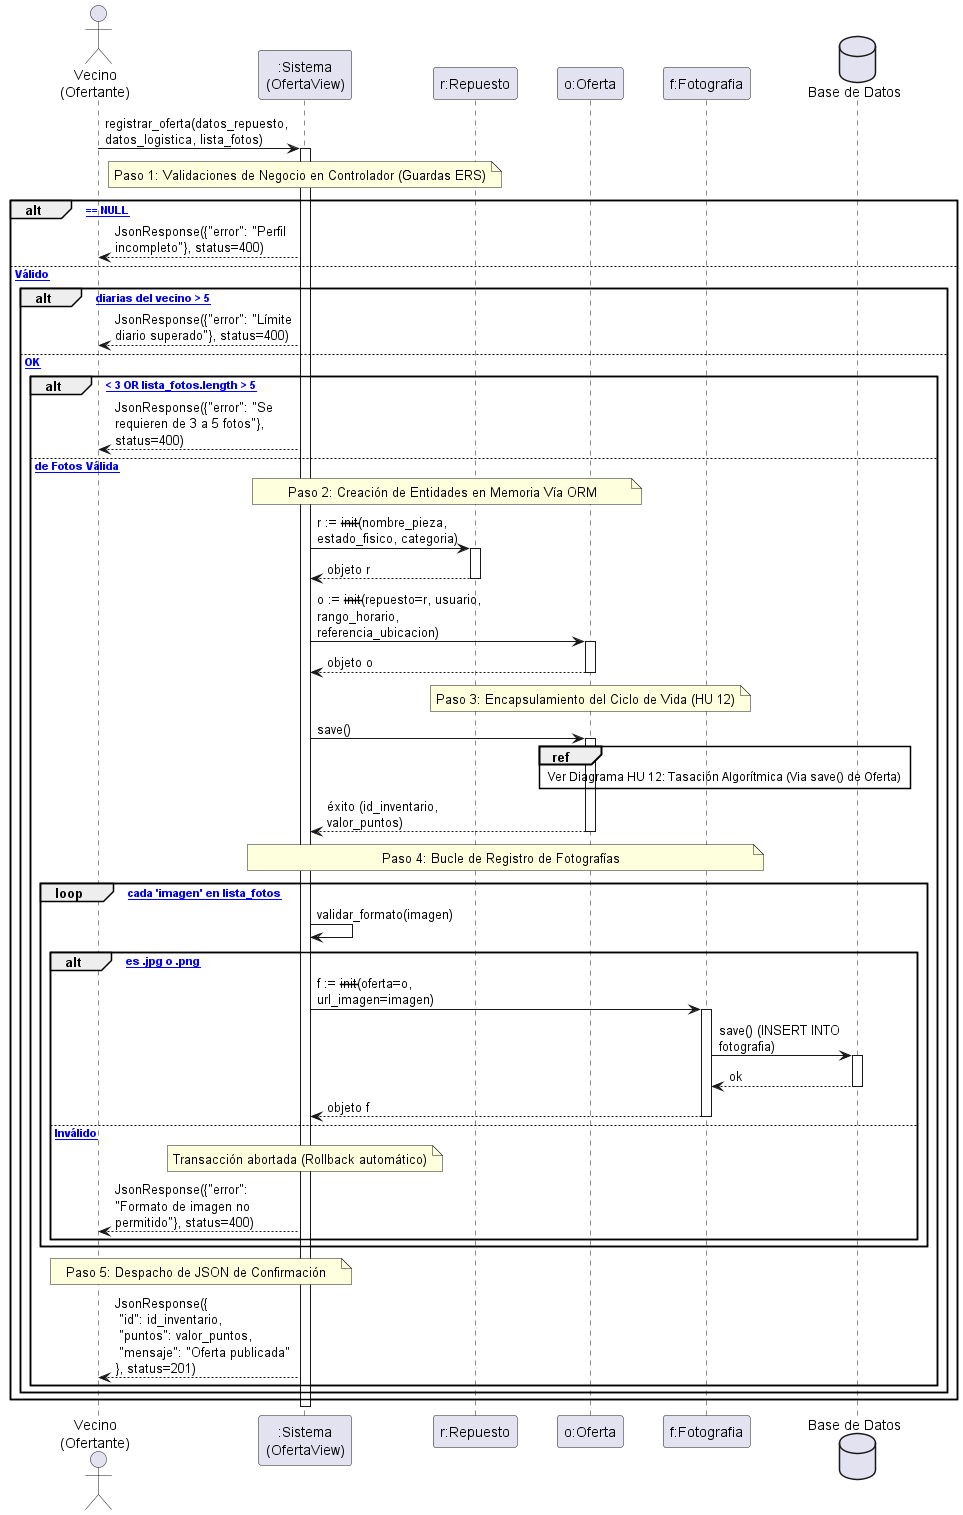

The diagram above was rendered by PlantUML. Its source (embedded in the PNG):
@startuml Diagrama_de_Secuencia_HU1_Master

' --- CONFIGURACIÓN VISUAL ---
skinparam BoxPadding 15
skinparam ParticipantPadding 15
skinparam maxMessageSize 180
skinparam linetype ortho

actor "Vecino\n(Ofertante)" as Actor
participant ":Sistema\n(OfertaView)" as Sistema
participant "r:Repuesto" as Repuesto
participant "o:Oferta" as Oferta
participant "f:Fotografia" as Fotografia
database "Base de Datos" as BD

' --- FLUJO PRINCIPAL ---

Actor -> Sistema : registrar_oferta(datos_repuesto, datos_logistica, lista_fotos)
activate Sistema

' --- PASO 1: VALIDACIONES PREVIAS ---
note over Sistema: Paso 1: Validaciones de Negocio en Controlador (Guardas ERS)

alt [Vecino.residencia == NULL]
    Sistema --> Actor : JsonResponse({"error": "Perfil incompleto"}, status=400)
else [Usuario Válido]
    
    alt [Publicaciones diarias del vecino > 5]
        Sistema --> Actor : JsonResponse({"error": "Límite diario superado"}, status=400)
    else [Límites OK]
        
        alt [lista_fotos.length < 3 OR lista_fotos.length > 5]
            Sistema --> Actor : JsonResponse({"error": "Se requieren de 3 a 5 fotos"}, status=400)
        else [Cantidad de Fotos Válida]

            ' --- PASO 2: INSTANCIACIÓN EN MEMORIA ---
            note over Sistema, Oferta: Paso 2: Creación de Entidades en Memoria Vía ORM
            
            Sistema -> Repuesto : r := --init--(nombre_pieza, estado_fisico, categoria)
            activate Repuesto
            Repuesto --> Sistema : objeto r
            deactivate Repuesto
            
            ' Los datos logísticos nativos viajan aquí en el flujo de creación inicial (HU 5 cruzada)
            Sistema -> Oferta : o := --init--(repuesto=r, usuario, rango_horario, referencia_ubicacion)
            activate Oferta
            Oferta --> Sistema : objeto o
            deactivate Oferta

            ' --- PASO 3: DELEGACIÓN DE TASACIÓN (CAJA REF) ---
            note over Oferta: Paso 3: Encapsulamiento del Ciclo de Vida (HU 12)
            
            ' El controlador delega el guardado nativo de Django
            Sistema -> Oferta : save()
            activate Oferta
                
                ' LA SOLUCIÓN TÉCNICA: Cuadro de referencia externo para limpiar la HU 1
                ref over Oferta, BD : Ver Diagrama HU 12: Tasación Algorítmica (Via save() de Oferta)
                
            Oferta --> Sistema : éxito (id_inventario, valor_puntos)
            deactivate Oferta

            ' --- PASO 4: PROCESAMIENTO DE IMÁGENES ---
            note over Sistema, Fotografia: Paso 4: Bucle de Registro de Fotografías
            
            loop [Para cada 'imagen' en lista_fotos]
                Sistema -> Sistema : validar_formato(imagen)
                
                alt [Formato es .jpg o .png]
                    Sistema -> Fotografia : f := --init--(oferta=o, url_imagen=imagen)
                    activate Fotografia
                    Fotografia -> BD : save() (INSERT INTO fotografia)
                    activate BD
                    BD --> Fotografia : ok
                    deactivate BD
                    Fotografia --> Sistema : objeto f
                    deactivate Fotografia
                else [Formato Inválido]
                    note over Sistema: Transacción abortada (Rollback automático)
                    Sistema --> Actor : JsonResponse({"error": "Formato de imagen no permitido"}, status=400)
                end
            end

            ' --- PASO 5: RESPUESTA FINAL ---
            note over Sistema, Actor: Paso 5: Despacho de JSON de Confirmación
            Sistema --> Actor : JsonResponse({\n "id": id_inventario,\n "puntos": valor_puntos,\n "mensaje": "Oferta publicada"\n}, status=201)

        end
    end
end

deactivate Sistema
@enduml